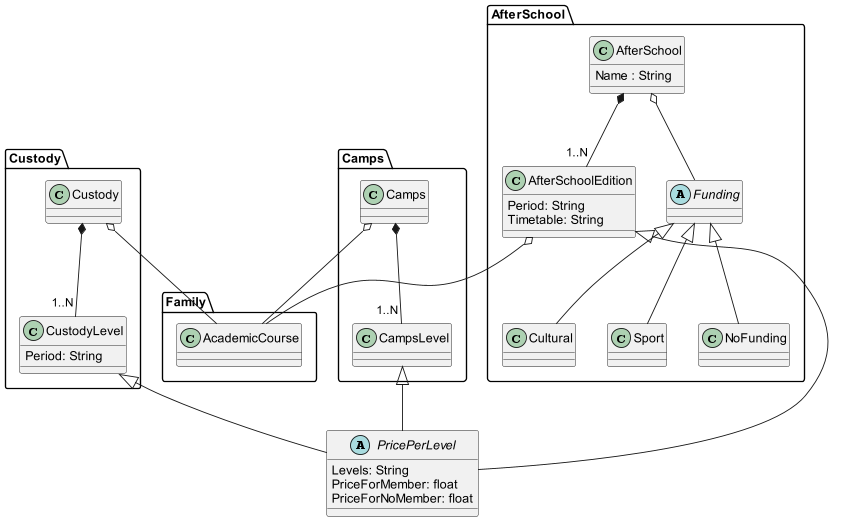

The diagram above was rendered by PlantUML. Its source (embedded in the PNG):
@startuml
package Family{
  class AcademicCourse
}
package AfterSchool{
    class AfterSchool{
        Name : String
    }
    class AfterSchoolEdition{
        Period: String
        Timetable: String
    }
    AfterSchool *-- "1..N" AfterSchoolEdition: ""
    AfterSchoolEdition o-- AcademicCourse

  abstract class Funding
  class Cultural
  class Sport
  class NoFunding
  Funding <|-- Cultural
  Funding <|-- Sport
  Funding <|-- NoFunding

  AfterSchool o-- Funding

}
package Custody{
    class Custody
    class CustodyLevel{
        Period: String
    }
    Custody *-- "1..N" CustodyLevel: ""
    Custody o-- AcademicCourse
}

package Camps{
    class Camps
    class CampsLevel
    Camps *-- "1..N" CampsLevel: ""
    Camps o-- AcademicCourse
}

abstract class PricePerLevel{
    Levels: String
    PriceForMember: float
    PriceForNoMember: float
}

CampsLevel <|-- PricePerLevel
AfterSchoolEdition <|-- PricePerLevel
CustodyLevel <|-- PricePerLevel

@enduml